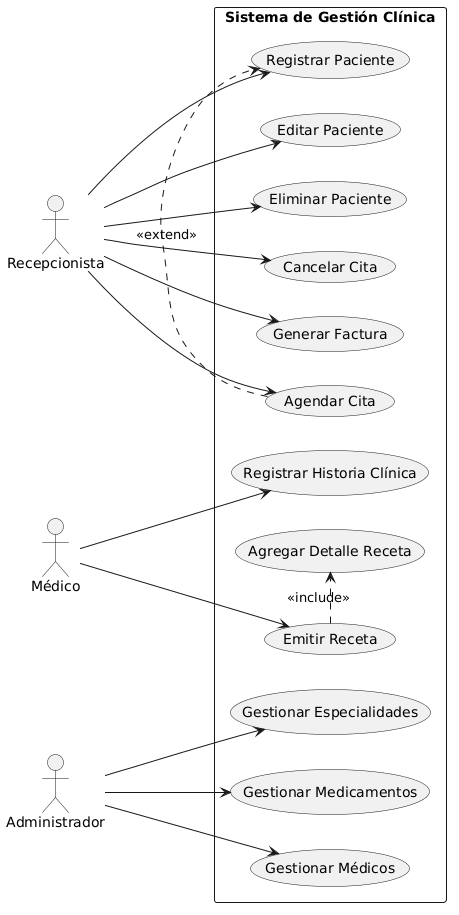

The diagram above was rendered by PlantUML. Its source (embedded in the PNG):
@startuml
left to right direction
skinparam monochrome true

actor "Recepcionista" as rec
actor "Médico" as med
actor "Administrador" as adm

rectangle "Sistema de Gestión Clínica" {
    usecase "Registrar Paciente" as UC1
    usecase "Editar Paciente" as UC2
    usecase "Eliminar Paciente" as UC3
    usecase "Agendar Cita" as UC4
    usecase "Cancelar Cita" as UC5
    usecase "Registrar Historia Clínica" as UC6
    usecase "Emitir Receta" as UC7
    usecase "Agregar Detalle Receta" as UC8
    usecase "Gestionar Médicos" as UC9
    usecase "Gestionar Especialidades" as UC10
    usecase "Gestionar Medicamentos" as UC11
    usecase "Generar Factura" as UC12

    UC7 .> UC8 : <<include>>
    UC4 .> UC1 : <<extend>>
}

rec --> UC1
rec --> UC2
rec --> UC3
rec --> UC4
rec --> UC5
rec --> UC12

med --> UC6
med --> UC7

adm --> UC9
adm --> UC10
adm --> UC11
@enduml